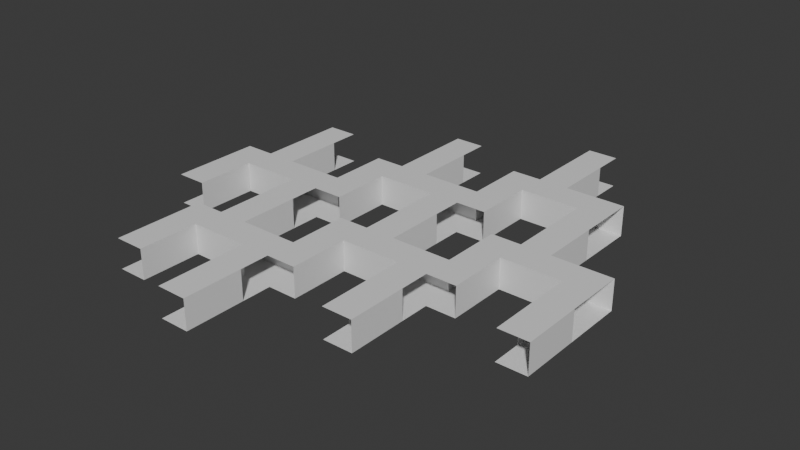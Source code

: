 # Source: mapa.blend  (saved by Blender 5.0.50; exported with 4.5.12 LTS)
import bpy
from mathutils import Matrix  # noqa: F401  (used for matrix-valued properties, if any)

bpy.ops.wm.read_factory_settings(use_empty=True)
scene = bpy.context.scene
scene.name = 'Scene'

# ---- collections
col_collection = bpy.data.collections.new('Collection'); scene.collection.children.link(col_collection)

# ---- materials (node trees are filled in below, after node groups)
mat_material_002 = bpy.data.materials.new('Material.002')

# ---- material node trees
mat_material_002.use_nodes = True; mat_material_002.node_tree.nodes.clear()
_N = mat_material_002.node_tree.nodes; _L = mat_material_002.node_tree.links
n0 = _N.new('ShaderNodeBsdfPrincipled'); n0.name = 'Principled BSDF'; n0.location = (-200, 100)
n1 = _N.new('ShaderNodeOutputMaterial'); n1.name = 'Material Output'; n1.location = (200, 100)
_L.new(n0.outputs[0], n1.inputs[0])
n1.is_active_output = True

# ---- world
world_world = bpy.data.worlds.new('World'); scene.world = world_world
world_world.use_nodes = True; world_world.node_tree.nodes.clear()
_N = world_world.node_tree.nodes; _L = world_world.node_tree.links
n0 = _N.new('ShaderNodeOutputWorld'); n0.name = 'World Output'; n0.location = (200, 100)
n1 = _N.new('ShaderNodeBackground'); n1.name = 'Background'; n1.location = (-200, 100)
n1.inputs[0].default_value = (0.05088, 0.05088, 0.05088, 1.0)
_L.new(n1.outputs[0], n0.inputs[0])
n0.is_active_output = True
world_world.color = (0.05088, 0.05088, 0.05088)
world_world.sun_shadow_jitter_overblur = 0.0

# ---- meshes
me_cube_018 = bpy.data.meshes.new('Cube.018')
me_cube_018.from_pydata([(-1.0, -1.0, -1.0), (-1.0, -1.0, 1.0), (-1.0, 1.0, -1.0), (-1.0, 1.0, 1.0), (1.0, -1.0, -1.0), (1.0, -1.0, 1.0), (1.0, 1.0, -1.0), (1.0, 1.0, 1.0), (3.0, 1.0, 1.0), (3.0, 1.0, -1.0), (3.0, -1.0, -1.0), (3.0, -1.0, 1.0), (-3.0, 1.0, -1.0), (-3.0, -1.0, -1.0), (-3.0, -1.0, 1.0), (-3.0, 1.0, 1.0), (3.0, -9.0, -1.0), (3.0, -9.0, 1.0), (3.0, -7.0, -1.0), (3.0, -7.0, 1.0), (5.0, -9.0, -1.0), (5.0, -9.0, 1.0), (5.0, -7.0, -1.0), (5.0, -7.0, 1.0), (7.0, -7.0, 1.0), (7.0, -7.0, -1.0), (7.0, -9.0, -1.0), (7.0, -9.0, 1.0), (1.0, -7.0, -1.0), (1.0, -9.0, -1.0), (1.0, -9.0, 1.0), (1.0, -7.0, 1.0), (3.0, -5.0, -1.0), (3.0, -5.0, 1.0), (1.0, -5.0, -1.0), (1.0, -5.0, 1.0), (3.0, -3.0, -1.0), (3.0, -3.0, 1.0), (1.0, -3.0, -1.0), (1.0, -3.0, 1.0), (1.0, -1.0, 1.0), (1.0, -1.0, -1.0), (3.0, -1.0, -1.0), (3.0, -1.0, 1.0), (1.0, -7.0, -1.0), (3.0, -7.0, -1.0), (3.0, -7.0, 1.0), (1.0, -7.0, 1.0), (7.0, -13.0, -1.0), (7.0, -13.0, 1.0), (5.0, -13.0, -1.0), (5.0, -13.0, 1.0), (7.0, -11.0, -1.0), (7.0, -11.0, 1.0), (5.0, -11.0, -1.0), (5.0, -11.0, 1.0), (5.0, -9.0, 1.0), (5.0, -9.0, -1.0), (7.0, -9.0, -1.0), (7.0, -9.0, 1.0), (5.0, -15.0, -1.0), (7.0, -15.0, -1.0), (7.0, -15.0, 1.0), (5.0, -15.0, 1.0), (9.0, -7.0, -1.0), (9.0, -7.0, 1.0), (7.0, -7.0, -1.0), (7.0, -7.0, 1.0), (9.0, -5.0, -1.0), (9.0, -5.0, 1.0), (7.0, -5.0, -1.0), (7.0, -5.0, 1.0), (7.0, -3.0, 1.0), (7.0, -3.0, -1.0), (9.0, -3.0, -1.0), (9.0, -3.0, 1.0), (7.0, -9.0, -1.0), (9.0, -9.0, -1.0), (9.0, -9.0, 1.0), (7.0, -9.0, 1.0), (1.0, -11.0, -1.0), (1.0, -11.0, 1.0), (-1.0, -11.0, -1.0), (-1.0, -11.0, 1.0), (1.0, -9.0, -1.0), (1.0, -9.0, 1.0), (-1.0, -9.0, -1.0), (-1.0, -9.0, 1.0), (-1.0, -7.0, 1.0), (-1.0, -7.0, -1.0), (1.0, -7.0, -1.0), (1.0, -7.0, 1.0), (-1.0, -13.0, -1.0), (1.0, -13.0, -1.0), (1.0, -13.0, 1.0), (-1.0, -13.0, 1.0), (11.0, -5.0, -1.0), (11.0, -5.0, 1.0), (11.0, -3.0, -1.0), (11.0, -3.0, 1.0), (13.0, -5.0, -1.0), (13.0, -5.0, 1.0), (13.0, -3.0, -1.0), (13.0, -3.0, 1.0), (15.0, -3.0, 1.0), (15.0, -3.0, -1.0), (15.0, -5.0, -1.0), (15.0, -5.0, 1.0), (9.0, -3.0, -1.0), (9.0, -5.0, -1.0), (9.0, -5.0, 1.0), (9.0, -3.0, 1.0), (11.0, -1.0, -1.0), (11.0, -1.0, 1.0), (9.0, -1.0, -1.0), (9.0, -1.0, 1.0), (11.0, 1.0, -1.0), (11.0, 1.0, 1.0), (9.0, 1.0, -1.0), (9.0, 1.0, 1.0), (9.0, 3.0, 1.0), (9.0, 3.0, -1.0), (11.0, 3.0, -1.0), (11.0, 3.0, 1.0), (9.0, -3.0, -1.0), (11.0, -3.0, -1.0), (11.0, -3.0, 1.0), (9.0, -3.0, 1.0), (15.0, -9.0, -1.0), (15.0, -9.0, 1.0), (13.0, -9.0, -1.0), (13.0, -9.0, 1.0), (15.0, -7.0, -1.0), (15.0, -7.0, 1.0), (13.0, -7.0, -1.0), (13.0, -7.0, 1.0), (13.0, -5.0, 1.0), (13.0, -5.0, -1.0), (15.0, -5.0, -1.0), (15.0, -5.0, 1.0), (13.0, -11.0, -1.0), (15.0, -11.0, -1.0), (15.0, -11.0, 1.0), (13.0, -11.0, 1.0), (17.0, -3.0, -1.0), (17.0, -3.0, 1.0), (15.0, -3.0, -1.0), (15.0, -3.0, 1.0), (17.0, -1.0, -1.0), (17.0, -1.0, 1.0), (15.0, -1.0, -1.0), (15.0, -1.0, 1.0), (15.0, 1.0, 1.0), (15.0, 1.0, -1.0), (17.0, 1.0, -1.0), (17.0, 1.0, 1.0), (15.0, -5.0, -1.0), (17.0, -5.0, -1.0), (17.0, -5.0, 1.0), (15.0, -5.0, 1.0), (19.0, -1.0, -1.0), (19.0, -1.0, 1.0), (19.0, 1.0, -1.0), (19.0, 1.0, 1.0), (21.0, -1.0, -1.0), (21.0, -1.0, 1.0), (21.0, 1.0, -1.0), (21.0, 1.0, 1.0), (23.0, 1.0, 1.0), (23.0, 1.0, -1.0), (23.0, -1.0, -1.0), (23.0, -1.0, 1.0), (17.0, 1.0, -1.0), (17.0, -1.0, -1.0), (17.0, -1.0, 1.0), (17.0, 1.0, 1.0), (19.0, 3.0, -1.0), (19.0, 3.0, 1.0), (17.0, 3.0, -1.0), (17.0, 3.0, 1.0), (19.0, 5.0, -1.0), (19.0, 5.0, 1.0), (17.0, 5.0, -1.0), (17.0, 5.0, 1.0), (17.0, 7.0, 1.0), (17.0, 7.0, -1.0), (19.0, 7.0, -1.0), (19.0, 7.0, 1.0), (17.0, 1.0, -1.0), (19.0, 1.0, -1.0), (19.0, 1.0, 1.0), (17.0, 1.0, 1.0), (23.0, -5.0, -1.0), (23.0, -5.0, 1.0), (21.0, -5.0, -1.0), (21.0, -5.0, 1.0), (23.0, -3.0, -1.0), (23.0, -3.0, 1.0), (21.0, -3.0, -1.0), (21.0, -3.0, 1.0), (21.0, -1.0, 1.0), (21.0, -1.0, -1.0), (23.0, -1.0, -1.0), (23.0, -1.0, 1.0), (21.0, -7.0, -1.0), (23.0, -7.0, -1.0), (23.0, -7.0, 1.0), (21.0, -7.0, 1.0), (-1.0, 3.0, -1.0), (-1.0, 3.0, 1.0), (-3.0, 3.0, -1.0), (-3.0, 3.0, 1.0), (-1.0, 5.0, -1.0), (-1.0, 5.0, 1.0), (-3.0, 5.0, -1.0), (-3.0, 5.0, 1.0), (-3.0, 7.0, 1.0), (-3.0, 7.0, -1.0), (-1.0, 7.0, -1.0), (-1.0, 7.0, 1.0), (-3.0, 1.0, -1.0), (-1.0, 1.0, -1.0), (-1.0, 1.0, 1.0), (-3.0, 1.0, 1.0), (5.0, 1.0, -1.0), (5.0, 1.0, 1.0), (3.0, 1.0, -1.0), (3.0, 1.0, 1.0), (5.0, 3.0, -1.0), (5.0, 3.0, 1.0), (3.0, 3.0, -1.0), (3.0, 3.0, 1.0), (3.0, 5.0, 1.0), (3.0, 5.0, -1.0), (5.0, 5.0, -1.0), (5.0, 5.0, 1.0), (3.0, -1.0, -1.0), (5.0, -1.0, -1.0), (5.0, -1.0, 1.0), (3.0, -1.0, 1.0), (-3.0, -3.0, -1.0), (-3.0, -3.0, 1.0), (-5.0, -3.0, -1.0), (-5.0, -3.0, 1.0), (-3.0, -1.0, -1.0), (-3.0, -1.0, 1.0), (-5.0, -1.0, -1.0), (-5.0, -1.0, 1.0), (-5.0, 1.0, 1.0), (-5.0, 1.0, -1.0), (-3.0, 1.0, -1.0), (-3.0, 1.0, 1.0), (-5.0, -5.0, -1.0), (-3.0, -5.0, -1.0), (-3.0, -5.0, 1.0), (-5.0, -5.0, 1.0), (7.0, 3.0, -1.0), (7.0, 3.0, 1.0), (7.0, 5.0, -1.0), (7.0, 5.0, 1.0), (9.0, 3.0, -1.0), (9.0, 3.0, 1.0), (9.0, 5.0, -1.0), (9.0, 5.0, 1.0), (11.0, 5.0, 1.0), (11.0, 5.0, -1.0), (11.0, 3.0, -1.0), (11.0, 3.0, 1.0), (5.0, 5.0, -1.0), (5.0, 3.0, -1.0), (5.0, 3.0, 1.0), (5.0, 5.0, 1.0), (7.0, 7.0, -1.0), (7.0, 7.0, 1.0), (5.0, 7.0, -1.0), (5.0, 7.0, 1.0), (7.0, 9.0, -1.0), (7.0, 9.0, 1.0), (5.0, 9.0, -1.0), (5.0, 9.0, 1.0), (5.0, 11.0, 1.0), (5.0, 11.0, -1.0), (7.0, 11.0, -1.0), (7.0, 11.0, 1.0), (5.0, 5.0, -1.0), (7.0, 5.0, -1.0), (7.0, 5.0, 1.0), (5.0, 5.0, 1.0), (13.0, 5.0, -1.0), (13.0, 5.0, 1.0), (11.0, 5.0, -1.0), (11.0, 5.0, 1.0), (13.0, 7.0, -1.0), (13.0, 7.0, 1.0), (11.0, 7.0, -1.0), (11.0, 7.0, 1.0), (11.0, 9.0, 1.0), (11.0, 9.0, -1.0), (13.0, 9.0, -1.0), (13.0, 9.0, 1.0), (11.0, 3.0, -1.0), (13.0, 3.0, -1.0), (13.0, 3.0, 1.0), (11.0, 3.0, 1.0), (15.0, 7.0, -1.0), (15.0, 7.0, 1.0), (15.0, 9.0, -1.0), (15.0, 9.0, 1.0), (17.0, 7.0, -1.0), (17.0, 7.0, 1.0), (17.0, 9.0, -1.0), (17.0, 9.0, 1.0), (19.0, 9.0, 1.0), (19.0, 9.0, -1.0), (19.0, 7.0, -1.0), (19.0, 7.0, 1.0), (13.0, 9.0, -1.0), (13.0, 7.0, -1.0), (13.0, 7.0, 1.0), (13.0, 9.0, 1.0), (15.0, 11.0, -1.0), (15.0, 11.0, 1.0), (13.0, 11.0, -1.0), (13.0, 11.0, 1.0), (15.0, 13.0, -1.0), (15.0, 13.0, 1.0), (13.0, 13.0, -1.0), (13.0, 13.0, 1.0), (13.0, 15.0, 1.0), (13.0, 15.0, -1.0), (15.0, 15.0, -1.0), (15.0, 15.0, 1.0), (13.0, 9.0, -1.0), (15.0, 9.0, -1.0), (15.0, 9.0, 1.0), (13.0, 9.0, 1.0)], [], [(1, 14, 15, 3), (2, 6, 7, 3), (6, 9, 8, 7), (4, 0, 1, 5), (2, 0, 4, 6), (7, 5, 1, 3), (4, 10, 9, 6), (7, 8, 11, 5), (2, 12, 13, 0), (0, 13, 14, 1), (17, 30, 31, 19), (18, 22, 23, 19), (22, 25, 24, 23), (20, 16, 17, 21), (18, 16, 20, 22), (23, 21, 17, 19), (20, 26, 25, 22), (23, 24, 27, 21), (18, 28, 29, 16), (16, 29, 30, 17), (33, 46, 47, 35), (34, 38, 39, 35), (38, 41, 40, 39), (36, 32, 33, 37), (34, 32, 36, 38), (39, 37, 33, 35), (36, 42, 41, 38), (39, 40, 43, 37), (34, 44, 45, 32), (32, 45, 46, 33), (49, 62, 63, 51), (50, 54, 55, 51), (54, 57, 56, 55), (52, 48, 49, 53), (50, 48, 52, 54), (55, 53, 49, 51), (52, 58, 57, 54), (55, 56, 59, 53), (50, 60, 61, 48), (48, 61, 62, 49), (65, 78, 79, 67), (66, 70, 71, 67), (70, 73, 72, 71), (68, 64, 65, 69), (66, 64, 68, 70), (71, 69, 65, 67), (68, 74, 73, 70), (71, 72, 75, 69), (66, 76, 77, 64), (64, 77, 78, 65), (81, 94, 95, 83), (82, 86, 87, 83), (86, 89, 88, 87), (84, 80, 81, 85), (82, 80, 84, 86), (87, 85, 81, 83), (84, 90, 89, 86), (87, 88, 91, 85), (82, 92, 93, 80), (80, 93, 94, 81), (97, 110, 111, 99), (98, 102, 103, 99), (102, 105, 104, 103), (100, 96, 97, 101), (98, 96, 100, 102), (103, 101, 97, 99), (100, 106, 105, 102), (103, 104, 107, 101), (98, 108, 109, 96), (96, 109, 110, 97), (113, 126, 127, 115), (114, 118, 119, 115), (118, 121, 120, 119), (116, 112, 113, 117), (114, 112, 116, 118), (119, 117, 113, 115), (116, 122, 121, 118), (119, 120, 123, 117), (114, 124, 125, 112), (112, 125, 126, 113), (129, 142, 143, 131), (130, 134, 135, 131), (134, 137, 136, 135), (132, 128, 129, 133), (130, 128, 132, 134), (135, 133, 129, 131), (132, 138, 137, 134), (135, 136, 139, 133), (130, 140, 141, 128), (128, 141, 142, 129), (145, 158, 159, 147), (146, 150, 151, 147), (150, 153, 152, 151), (148, 144, 145, 149), (146, 144, 148, 150), (151, 149, 145, 147), (148, 154, 153, 150), (151, 152, 155, 149), (146, 156, 157, 144), (144, 157, 158, 145), (161, 174, 175, 163), (162, 166, 167, 163), (166, 169, 168, 167), (164, 160, 161, 165), (162, 160, 164, 166), (167, 165, 161, 163), (164, 170, 169, 166), (167, 168, 171, 165), (162, 172, 173, 160), (160, 173, 174, 161), (177, 190, 191, 179), (178, 182, 183, 179), (182, 185, 184, 183), (180, 176, 177, 181), (178, 176, 180, 182), (183, 181, 177, 179), (180, 186, 185, 182), (183, 184, 187, 181), (178, 188, 189, 176), (176, 189, 190, 177), (193, 206, 207, 195), (194, 198, 199, 195), (198, 201, 200, 199), (196, 192, 193, 197), (194, 192, 196, 198), (199, 197, 193, 195), (196, 202, 201, 198), (199, 200, 203, 197), (194, 204, 205, 192), (192, 205, 206, 193), (209, 222, 223, 211), (210, 214, 215, 211), (214, 217, 216, 215), (212, 208, 209, 213), (210, 208, 212, 214), (215, 213, 209, 211), (212, 218, 217, 214), (215, 216, 219, 213), (210, 220, 221, 208), (208, 221, 222, 209), (225, 238, 239, 227), (226, 230, 231, 227), (230, 233, 232, 231), (228, 224, 225, 229), (226, 224, 228, 230), (231, 229, 225, 227), (228, 234, 233, 230), (231, 232, 235, 229), (226, 236, 237, 224), (224, 237, 238, 225), (241, 254, 255, 243), (242, 246, 247, 243), (246, 249, 248, 247), (244, 240, 241, 245), (242, 240, 244, 246), (247, 245, 241, 243), (244, 250, 249, 246), (247, 248, 251, 245), (242, 252, 253, 240), (240, 253, 254, 241), (257, 270, 271, 259), (258, 262, 263, 259), (262, 265, 264, 263), (260, 256, 257, 261), (258, 256, 260, 262), (263, 261, 257, 259), (260, 266, 265, 262), (263, 264, 267, 261), (258, 268, 269, 256), (256, 269, 270, 257), (273, 286, 287, 275), (274, 278, 279, 275), (278, 281, 280, 279), (276, 272, 273, 277), (274, 272, 276, 278), (279, 277, 273, 275), (276, 282, 281, 278), (279, 280, 283, 277), (274, 284, 285, 272), (272, 285, 286, 273), (289, 302, 303, 291), (290, 294, 295, 291), (294, 297, 296, 295), (292, 288, 289, 293), (290, 288, 292, 294), (295, 293, 289, 291), (292, 298, 297, 294), (295, 296, 299, 293), (290, 300, 301, 288), (288, 301, 302, 289), (305, 318, 319, 307), (306, 310, 311, 307), (310, 313, 312, 311), (308, 304, 305, 309), (306, 304, 308, 310), (311, 309, 305, 307), (308, 314, 313, 310), (311, 312, 315, 309), (306, 316, 317, 304), (304, 317, 318, 305), (321, 334, 335, 323), (322, 326, 327, 323), (326, 329, 328, 327), (324, 320, 321, 325), (322, 320, 324, 326), (327, 325, 321, 323), (324, 330, 329, 326), (327, 328, 331, 325), (322, 332, 333, 320), (320, 333, 334, 321)])
_uv = me_cube_018.uv_layers.new(name='UVMap')
_uv.uv.foreach_set('vector', [0.875, 0.75, 0.875, 0.75, 0.875, 0.5, 0.875, 0.5, 0.375, 0.25, 0.375, 0.5, 0.625, 0.5, 0.625, 0.25, 0.375, 0.5, 0.375, 0.5, 0.625, 0.5, 0.625, 0.5, 0.375, 0.75, 0.375, 1.0, 0.625, 1.0, 0.625, 0.75, 0.125, 0.5, 0.125, 0.75, 0.375, 0.75, 0.375, 0.5, 0.625, 0.5, 0.625, 0.75, 0.875, 0.75, 0.875, 0.5, 0.375, 0.75, 0.375, 0.75, 0.375, 0.5, 0.375, 0.5, 0.625, 0.5, 0.625, 0.5, 0.625, 0.75, 0.625, 0.75, 0.125, 0.5, 0.125, 0.5, 0.125, 0.75, 0.125, 0.75, 0.375, 1.0, 0.375, 1.0, 0.625, 1.0, 0.625, 1.0, 0.875, 0.75, 0.875, 0.75, 0.875, 0.5, 0.875, 0.5, 0.375, 0.25, 0.375, 0.5, 0.625, 0.5, 0.625, 0.25, 0.375, 0.5, 0.375, 0.5, 0.625, 0.5, 0.625, 0.5, 0.375, 0.75, 0.375, 1.0, 0.625, 1.0, 0.625, 0.75, 0.125, 0.5, 0.125, 0.75, 0.375, 0.75, 0.375, 0.5, 0.625, 0.5, 0.625, 0.75, 0.875, 0.75, 0.875, 0.5, 0.375, 0.75, 0.375, 0.75, 0.375, 0.5, 0.375, 0.5, 0.625, 0.5, 0.625, 0.5, 0.625, 0.75, 0.625, 0.75, 0.125, 0.5, 0.125, 0.5, 0.125, 0.75, 0.125, 0.75, 0.375, 1.0, 0.375, 1.0, 0.625, 1.0, 0.625, 1.0, 0.875, 0.75, 0.875, 0.75, 0.875, 0.5, 0.875, 0.5, 0.375, 0.25, 0.375, 0.5, 0.625, 0.5, 0.625, 0.25, 0.375, 0.5, 0.375, 0.5, 0.625, 0.5, 0.625, 0.5, 0.375, 0.75, 0.375, 1.0, 0.625, 1.0, 0.625, 0.75, 0.125, 0.5, 0.125, 0.75, 0.375, 0.75, 0.375, 0.5, 0.625, 0.5, 0.625, 0.75, 0.875, 0.75, 0.875, 0.5, 0.375, 0.75, 0.375, 0.75, 0.375, 0.5, 0.375, 0.5, 0.625, 0.5, 0.625, 0.5, 0.625, 0.75, 0.625, 0.75, 0.125, 0.5, 0.125, 0.5, 0.125, 0.75, 0.125, 0.75, 0.375, 1.0, 0.375, 1.0, 0.625, 1.0, 0.625, 1.0, 0.875, 0.75, 0.875, 0.75, 0.875, 0.5, 0.875, 0.5, 0.375, 0.25, 0.375, 0.5, 0.625, 0.5, 0.625, 0.25, 0.375, 0.5, 0.375, 0.5, 0.625, 0.5, 0.625, 0.5, 0.375, 0.75, 0.375, 1.0, 0.625, 1.0, 0.625, 0.75, 0.125, 0.5, 0.125, 0.75, 0.375, 0.75, 0.375, 0.5, 0.625, 0.5, 0.625, 0.75, 0.875, 0.75, 0.875, 0.5, 0.375, 0.75, 0.375, 0.75, 0.375, 0.5, 0.375, 0.5, 0.625, 0.5, 0.625, 0.5, 0.625, 0.75, 0.625, 0.75, 0.125, 0.5, 0.125, 0.5, 0.125, 0.75, 0.125, 0.75, 0.375, 1.0, 0.375, 1.0, 0.625, 1.0, 0.625, 1.0, 0.875, 0.75, 0.875, 0.75, 0.875, 0.5, 0.875, 0.5, 0.375, 0.25, 0.375, 0.5, 0.625, 0.5, 0.625, 0.25, 0.375, 0.5, 0.375, 0.5, 0.625, 0.5, 0.625, 0.5, 0.375, 0.75, 0.375, 1.0, 0.625, 1.0, 0.625, 0.75, 0.125, 0.5, 0.125, 0.75, 0.375, 0.75, 0.375, 0.5, 0.625, 0.5, 0.625, 0.75, 0.875, 0.75, 0.875, 0.5, 0.375, 0.75, 0.375, 0.75, 0.375, 0.5, 0.375, 0.5, 0.625, 0.5, 0.625, 0.5, 0.625, 0.75, 0.625, 0.75, 0.125, 0.5, 0.125, 0.5, 0.125, 0.75, 0.125, 0.75, 0.375, 1.0, 0.375, 1.0, 0.625, 1.0, 0.625, 1.0, 0.875, 0.75, 0.875, 0.75, 0.875, 0.5, 0.875, 0.5, 0.375, 0.25, 0.375, 0.5, 0.625, 0.5, 0.625, 0.25, 0.375, 0.5, 0.375, 0.5, 0.625, 0.5, 0.625, 0.5, 0.375, 0.75, 0.375, 1.0, 0.625, 1.0, 0.625, 0.75, 0.125, 0.5, 0.125, 0.75, 0.375, 0.75, 0.375, 0.5, 0.625, 0.5, 0.625, 0.75, 0.875, 0.75, 0.875, 0.5, 0.375, 0.75, 0.375, 0.75, 0.375, 0.5, 0.375, 0.5, 0.625, 0.5, 0.625, 0.5, 0.625, 0.75, 0.625, 0.75, 0.125, 0.5, 0.125, 0.5, 0.125, 0.75, 0.125, 0.75, 0.375, 1.0, 0.375, 1.0, 0.625, 1.0, 0.625, 1.0, 0.875, 0.75, 0.875, 0.75, 0.875, 0.5, 0.875, 0.5, 0.375, 0.25, 0.375, 0.5, 0.625, 0.5, 0.625, 0.25, 0.375, 0.5, 0.375, 0.5, 0.625, 0.5, 0.625, 0.5, 0.375, 0.75, 0.375, 1.0, 0.625, 1.0, 0.625, 0.75, 0.125, 0.5, 0.125, 0.75, 0.375, 0.75, 0.375, 0.5, 0.625, 0.5, 0.625, 0.75, 0.875, 0.75, 0.875, 0.5, 0.375, 0.75, 0.375, 0.75, 0.375, 0.5, 0.375, 0.5, 0.625, 0.5, 0.625, 0.5, 0.625, 0.75, 0.625, 0.75, 0.125, 0.5, 0.125, 0.5, 0.125, 0.75, 0.125, 0.75, 0.375, 1.0, 0.375, 1.0, 0.625, 1.0, 0.625, 1.0, 0.875, 0.75, 0.875, 0.75, 0.875, 0.5, 0.875, 0.5, 0.375, 0.25, 0.375, 0.5, 0.625, 0.5, 0.625, 0.25, 0.375, 0.5, 0.375, 0.5, 0.625, 0.5, 0.625, 0.5, 0.375, 0.75, 0.375, 1.0, 0.625, 1.0, 0.625, 0.75, 0.125, 0.5, 0.125, 0.75, 0.375, 0.75, 0.375, 0.5, 0.625, 0.5, 0.625, 0.75, 0.875, 0.75, 0.875, 0.5, 0.375, 0.75, 0.375, 0.75, 0.375, 0.5, 0.375, 0.5, 0.625, 0.5, 0.625, 0.5, 0.625, 0.75, 0.625, 0.75, 0.125, 0.5, 0.125, 0.5, 0.125, 0.75, 0.125, 0.75, 0.375, 1.0, 0.375, 1.0, 0.625, 1.0, 0.625, 1.0, 0.875, 0.75, 0.875, 0.75, 0.875, 0.5, 0.875, 0.5, 0.375, 0.25, 0.375, 0.5, 0.625, 0.5, 0.625, 0.25, 0.375, 0.5, 0.375, 0.5, 0.625, 0.5, 0.625, 0.5, 0.375, 0.75, 0.375, 1.0, 0.625, 1.0, 0.625, 0.75, 0.125, 0.5, 0.125, 0.75, 0.375, 0.75, 0.375, 0.5, 0.625, 0.5, 0.625, 0.75, 0.875, 0.75, 0.875, 0.5, 0.375, 0.75, 0.375, 0.75, 0.375, 0.5, 0.375, 0.5, 0.625, 0.5, 0.625, 0.5, 0.625, 0.75, 0.625, 0.75, 0.125, 0.5, 0.125, 0.5, 0.125, 0.75, 0.125, 0.75, 0.375, 1.0, 0.375, 1.0, 0.625, 1.0, 0.625, 1.0, 0.875, 0.75, 0.875, 0.75, 0.875, 0.5, 0.875, 0.5, 0.375, 0.25, 0.375, 0.5, 0.625, 0.5, 0.625, 0.25, 0.375, 0.5, 0.375, 0.5, 0.625, 0.5, 0.625, 0.5, 0.375, 0.75, 0.375, 1.0, 0.625, 1.0, 0.625, 0.75, 0.125, 0.5, 0.125, 0.75, 0.375, 0.75, 0.375, 0.5, 0.625, 0.5, 0.625, 0.75, 0.875, 0.75, 0.875, 0.5, 0.375, 0.75, 0.375, 0.75, 0.375, 0.5, 0.375, 0.5, 0.625, 0.5, 0.625, 0.5, 0.625, 0.75, 0.625, 0.75, 0.125, 0.5, 0.125, 0.5, 0.125, 0.75, 0.125, 0.75, 0.375, 1.0, 0.375, 1.0, 0.625, 1.0, 0.625, 1.0, 0.875, 0.75, 0.875, 0.75, 0.875, 0.5, 0.875, 0.5, 0.375, 0.25, 0.375, 0.5, 0.625, 0.5, 0.625, 0.25, 0.375, 0.5, 0.375, 0.5, 0.625, 0.5, 0.625, 0.5, 0.375, 0.75, 0.375, 1.0, 0.625, 1.0, 0.625, 0.75, 0.125, 0.5, 0.125, 0.75, 0.375, 0.75, 0.375, 0.5, 0.625, 0.5, 0.625, 0.75, 0.875, 0.75, 0.875, 0.5, 0.375, 0.75, 0.375, 0.75, 0.375, 0.5, 0.375, 0.5, 0.625, 0.5, 0.625, 0.5, 0.625, 0.75, 0.625, 0.75, 0.125, 0.5, 0.125, 0.5, 0.125, 0.75, 0.125, 0.75, 0.375, 1.0, 0.375, 1.0, 0.625, 1.0, 0.625, 1.0, 0.875, 0.75, 0.875, 0.75, 0.875, 0.5, 0.875, 0.5, 0.375, 0.25, 0.375, 0.5, 0.625, 0.5, 0.625, 0.25, 0.375, 0.5, 0.375, 0.5, 0.625, 0.5, 0.625, 0.5, 0.375, 0.75, 0.375, 1.0, 0.625, 1.0, 0.625, 0.75, 0.125, 0.5, 0.125, 0.75, 0.375, 0.75, 0.375, 0.5, 0.625, 0.5, 0.625, 0.75, 0.875, 0.75, 0.875, 0.5, 0.375, 0.75, 0.375, 0.75, 0.375, 0.5, 0.375, 0.5, 0.625, 0.5, 0.625, 0.5, 0.625, 0.75, 0.625, 0.75, 0.125, 0.5, 0.125, 0.5, 0.125, 0.75, 0.125, 0.75, 0.375, 1.0, 0.375, 1.0, 0.625, 1.0, 0.625, 1.0, 0.875, 0.75, 0.875, 0.75, 0.875, 0.5, 0.875, 0.5, 0.375, 0.25, 0.375, 0.5, 0.625, 0.5, 0.625, 0.25, 0.375, 0.5, 0.375, 0.5, 0.625, 0.5, 0.625, 0.5, 0.375, 0.75, 0.375, 1.0, 0.625, 1.0, 0.625, 0.75, 0.125, 0.5, 0.125, 0.75, 0.375, 0.75, 0.375, 0.5, 0.625, 0.5, 0.625, 0.75, 0.875, 0.75, 0.875, 0.5, 0.375, 0.75, 0.375, 0.75, 0.375, 0.5, 0.375, 0.5, 0.625, 0.5, 0.625, 0.5, 0.625, 0.75, 0.625, 0.75, 0.125, 0.5, 0.125, 0.5, 0.125, 0.75, 0.125, 0.75, 0.375, 1.0, 0.375, 1.0, 0.625, 1.0, 0.625, 1.0, 0.875, 0.75, 0.875, 0.75, 0.875, 0.5, 0.875, 0.5, 0.375, 0.25, 0.375, 0.5, 0.625, 0.5, 0.625, 0.25, 0.375, 0.5, 0.375, 0.5, 0.625, 0.5, 0.625, 0.5, 0.375, 0.75, 0.375, 1.0, 0.625, 1.0, 0.625, 0.75, 0.125, 0.5, 0.125, 0.75, 0.375, 0.75, 0.375, 0.5, 0.625, 0.5, 0.625, 0.75, 0.875, 0.75, 0.875, 0.5, 0.375, 0.75, 0.375, 0.75, 0.375, 0.5, 0.375, 0.5, 0.625, 0.5, 0.625, 0.5, 0.625, 0.75, 0.625, 0.75, 0.125, 0.5, 0.125, 0.5, 0.125, 0.75, 0.125, 0.75, 0.375, 1.0, 0.375, 1.0, 0.625, 1.0, 0.625, 1.0, 0.875, 0.75, 0.875, 0.75, 0.875, 0.5, 0.875, 0.5, 0.375, 0.25, 0.375, 0.5, 0.625, 0.5, 0.625, 0.25, 0.375, 0.5, 0.375, 0.5, 0.625, 0.5, 0.625, 0.5, 0.375, 0.75, 0.375, 1.0, 0.625, 1.0, 0.625, 0.75, 0.125, 0.5, 0.125, 0.75, 0.375, 0.75, 0.375, 0.5, 0.625, 0.5, 0.625, 0.75, 0.875, 0.75, 0.875, 0.5, 0.375, 0.75, 0.375, 0.75, 0.375, 0.5, 0.375, 0.5, 0.625, 0.5, 0.625, 0.5, 0.625, 0.75, 0.625, 0.75, 0.125, 0.5, 0.125, 0.5, 0.125, 0.75, 0.125, 0.75, 0.375, 1.0, 0.375, 1.0, 0.625, 1.0, 0.625, 1.0, 0.875, 0.75, 0.875, 0.75, 0.875, 0.5, 0.875, 0.5, 0.375, 0.25, 0.375, 0.5, 0.625, 0.5, 0.625, 0.25, 0.375, 0.5, 0.375, 0.5, 0.625, 0.5, 0.625, 0.5, 0.375, 0.75, 0.375, 1.0, 0.625, 1.0, 0.625, 0.75, 0.125, 0.5, 0.125, 0.75, 0.375, 0.75, 0.375, 0.5, 0.625, 0.5, 0.625, 0.75, 0.875, 0.75, 0.875, 0.5, 0.375, 0.75, 0.375, 0.75, 0.375, 0.5, 0.375, 0.5, 0.625, 0.5, 0.625, 0.5, 0.625, 0.75, 0.625, 0.75, 0.125, 0.5, 0.125, 0.5, 0.125, 0.75, 0.125, 0.75, 0.375, 1.0, 0.375, 1.0, 0.625, 1.0, 0.625, 1.0, 0.875, 0.75, 0.875, 0.75, 0.875, 0.5, 0.875, 0.5, 0.375, 0.25, 0.375, 0.5, 0.625, 0.5, 0.625, 0.25, 0.375, 0.5, 0.375, 0.5, 0.625, 0.5, 0.625, 0.5, 0.375, 0.75, 0.375, 1.0, 0.625, 1.0, 0.625, 0.75, 0.125, 0.5, 0.125, 0.75, 0.375, 0.75, 0.375, 0.5, 0.625, 0.5, 0.625, 0.75, 0.875, 0.75, 0.875, 0.5, 0.375, 0.75, 0.375, 0.75, 0.375, 0.5, 0.375, 0.5, 0.625, 0.5, 0.625, 0.5, 0.625, 0.75, 0.625, 0.75, 0.125, 0.5, 0.125, 0.5, 0.125, 0.75, 0.125, 0.75, 0.375, 1.0, 0.375, 1.0, 0.625, 1.0, 0.625, 1.0, 0.875, 0.75, 0.875, 0.75, 0.875, 0.5, 0.875, 0.5, 0.375, 0.25, 0.375, 0.5, 0.625, 0.5, 0.625, 0.25, 0.375, 0.5, 0.375, 0.5, 0.625, 0.5, 0.625, 0.5, 0.375, 0.75, 0.375, 1.0, 0.625, 1.0, 0.625, 0.75, 0.125, 0.5, 0.125, 0.75, 0.375, 0.75, 0.375, 0.5, 0.625, 0.5, 0.625, 0.75, 0.875, 0.75, 0.875, 0.5, 0.375, 0.75, 0.375, 0.75, 0.375, 0.5, 0.375, 0.5, 0.625, 0.5, 0.625, 0.5, 0.625, 0.75, 0.625, 0.75, 0.125, 0.5, 0.125, 0.5, 0.125, 0.75, 0.125, 0.75, 0.375, 1.0, 0.375, 1.0, 0.625, 1.0, 0.625, 1.0, 0.875, 0.75, 0.875, 0.75, 0.875, 0.5, 0.875, 0.5, 0.375, 0.25, 0.375, 0.5, 0.625, 0.5, 0.625, 0.25, 0.375, 0.5, 0.375, 0.5, 0.625, 0.5, 0.625, 0.5, 0.375, 0.75, 0.375, 1.0, 0.625, 1.0, 0.625, 0.75, 0.125, 0.5, 0.125, 0.75, 0.375, 0.75, 0.375, 0.5, 0.625, 0.5, 0.625, 0.75, 0.875, 0.75, 0.875, 0.5, 0.375, 0.75, 0.375, 0.75, 0.375, 0.5, 0.375, 0.5, 0.625, 0.5, 0.625, 0.5, 0.625, 0.75, 0.625, 0.75, 0.125, 0.5, 0.125, 0.5, 0.125, 0.75, 0.125, 0.75, 0.375, 1.0, 0.375, 1.0, 0.625, 1.0, 0.625, 1.0, 0.875, 0.75, 0.875, 0.75, 0.875, 0.5, 0.875, 0.5, 0.375, 0.25, 0.375, 0.5, 0.625, 0.5, 0.625, 0.25, 0.375, 0.5, 0.375, 0.5, 0.625, 0.5, 0.625, 0.5, 0.375, 0.75, 0.375, 1.0, 0.625, 1.0, 0.625, 0.75, 0.125, 0.5, 0.125, 0.75, 0.375, 0.75, 0.375, 0.5, 0.625, 0.5, 0.625, 0.75, 0.875, 0.75, 0.875, 0.5, 0.375, 0.75, 0.375, 0.75, 0.375, 0.5, 0.375, 0.5, 0.625, 0.5, 0.625, 0.5, 0.625, 0.75, 0.625, 0.75, 0.125, 0.5, 0.125, 0.5, 0.125, 0.75, 0.125, 0.75, 0.375, 1.0, 0.375, 1.0, 0.625, 1.0, 0.625, 1.0, 0.875, 0.75, 0.875, 0.75, 0.875, 0.5, 0.875, 0.5, 0.375, 0.25, 0.375, 0.5, 0.625, 0.5, 0.625, 0.25, 0.375, 0.5, 0.375, 0.5, 0.625, 0.5, 0.625, 0.5, 0.375, 0.75, 0.375, 1.0, 0.625, 1.0, 0.625, 0.75, 0.125, 0.5, 0.125, 0.75, 0.375, 0.75, 0.375, 0.5, 0.625, 0.5, 0.625, 0.75, 0.875, 0.75, 0.875, 0.5, 0.375, 0.75, 0.375, 0.75, 0.375, 0.5, 0.375, 0.5, 0.625, 0.5, 0.625, 0.5, 0.625, 0.75, 0.625, 0.75, 0.125, 0.5, 0.125, 0.5, 0.125, 0.75, 0.125, 0.75, 0.375, 1.0, 0.375, 1.0, 0.625, 1.0, 0.625, 1.0])
me_cube_018.materials.append(mat_material_002)
me_cube_018.update()

# ---- objects
ob_cube_012 = bpy.data.objects.new('Cube.012', me_cube_018)

# ---- transforms, parenting, visibility, modifiers, constraints
ob_cube_012.location = (-4.0, 8.0, 0.0)

# ---- collection membership
col_collection.objects.link(ob_cube_012)

# ---- scene / render settings (as saved in the file)
scene.frame_start = 1; scene.frame_end = 250; scene.frame_set(1)
scene.render.engine = 'BLENDER_EEVEE_NEXT'
scene.eevee.use_volume_custom_range = False
bpy.context.view_layer.update()

# ---- added for rendering (the .blend has no active camera and no usable light): camera, sun
cam_auto = bpy.data.cameras.new('AutoCamera')
cam_auto.lens = 50.0
cam_auto.sensor_width = 36.0
cam_auto.clip_end = 1000.0
ob_auto_camera = bpy.data.objects.new('AutoCamera', cam_auto)
scene.collection.objects.link(ob_auto_camera)
ob_auto_camera.location = (43.0131, -37.6157, 30.4105)
ob_auto_camera.rotation_euler = (1.09748, -7.21219e-08, 0.694738)
scene.camera = ob_auto_camera
light_auto_sun = bpy.data.lights.new('AutoSun', 'SUN')
light_auto_sun.energy = 3.0
light_auto_sun.angle = 0.0523599
ob_auto_sun = bpy.data.objects.new('AutoSun', light_auto_sun)
scene.collection.objects.link(ob_auto_sun)
ob_auto_sun.rotation_euler = (0.872665, 0.174533, 0.523599)
bpy.context.view_layer.update()
